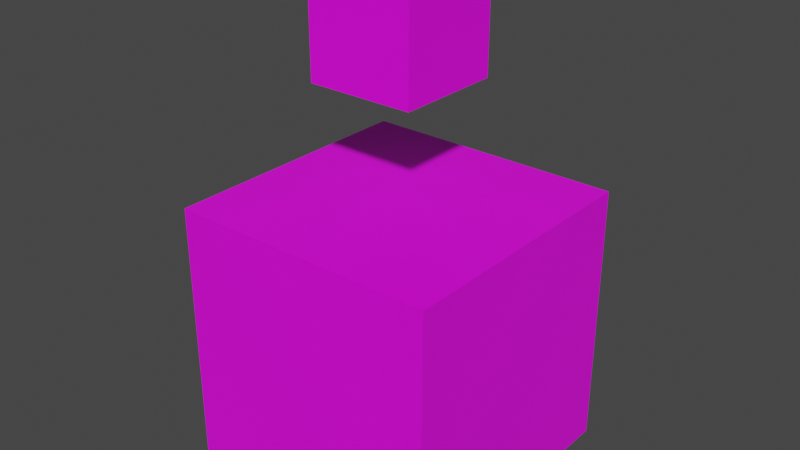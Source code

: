 # Source: cube.blend  (saved by Blender 3.5.10; exported with 4.5.12 LTS)
import bpy
from mathutils import Matrix  # noqa: F401  (used for matrix-valued properties, if any)

bpy.ops.wm.read_factory_settings(use_empty=True)
scene = bpy.context.scene
scene.name = 'Scene'

# ---- collections
col_collection = bpy.data.collections.new('Collection'); scene.collection.children.link(col_collection)

# ---- images (referenced by path relative to the original .blend; pixels are not part of the script)
import os
ASSET_DIR = os.environ.get("B2B_ASSET_DIR", "")  # directory of the original .blend (textures are referenced by path, not embedded)
HERE = os.path.dirname(os.path.abspath(__file__))  # packed textures are extracted next to this script under _unpacked/

def load_image(name, relpath, width, height, colorspace="sRGB"):
    """Load a texture the original file referenced (path relative to the .blend, or extracted next to this script)."""
    p = next((c for c in (os.path.join(HERE, relpath), os.path.join(ASSET_DIR, relpath)) if relpath and os.path.exists(c)), "")
    if p:
        img = bpy.data.images.load(p, check_existing=True)
        img.name = name
    else:  # same state as the original file: an image datablock whose file is absent (Cycles renders it pink)
        img = bpy.data.images.new(name, width, height)
        img.source = "FILE"
        img.filepath = "//" + (relpath or name)
    img.colorspace_settings.name = colorspace
    return img
img_smiley_png = load_image('smiley.png', 'smiley.png', 1024, 1024, 'sRGB')
img_smiley_png_001 = load_image('smiley.png.001', 'smiley.png', 1024, 1024, 'sRGB')

# ---- materials (node trees are filled in below, after node groups)
mat_cubematerial = bpy.data.materials.new('cubeMaterial')
mat_cubematerial.alpha_threshold = 0.0
mat_cubematerial.use_transparent_shadow = False
mat_cubematerial.roughness = 0.5
mat_cubematerial.line_color = (0.0, 0.0, 0.0, 1.0)
mat_cubematerial_001 = bpy.data.materials.new('cubeMaterial.001')
mat_cubematerial_001.alpha_threshold = 0.0
mat_cubematerial_001.use_transparent_shadow = False
mat_cubematerial_001.roughness = 0.5
mat_cubematerial_001.line_color = (0.0, 0.0, 0.0, 1.0)

# ---- material node trees
mat_cubematerial.use_nodes = True; mat_cubematerial.node_tree.nodes.clear()
_N = mat_cubematerial.node_tree.nodes; _L = mat_cubematerial.node_tree.links
n0 = _N.new('ShaderNodeOutputMaterial'); n0.name = 'Material Output'; n0.location = (300, 300)
n1 = _N.new('ShaderNodeBsdfPrincipled'); n1.name = 'Principled BSDF'; n1.location = (10, 300)
n1.distribution = 'GGX'
n1.subsurface_method = 'RANDOM_WALK_SKIN'
n1.inputs[3].default_value = 1.45
n1.inputs[27].default_value = (0.0, 0.0, 0.0, 1.0)
n1.inputs[28].default_value = 1.0
n2 = _N.new('ShaderNodeTexImage'); n2.name = 'Image Texture'; n2.location = (-280, 260)
n2.image = img_smiley_png
_L.new(n1.outputs[0], n0.inputs[0])
_L.new(n2.outputs[0], n1.inputs[0])
n0.is_active_output = True
mat_cubematerial_001.use_nodes = True; mat_cubematerial_001.node_tree.nodes.clear()
_N = mat_cubematerial_001.node_tree.nodes; _L = mat_cubematerial_001.node_tree.links
n0 = _N.new('ShaderNodeOutputMaterial'); n0.name = 'Material Output'; n0.location = (300, 300)
n1 = _N.new('ShaderNodeBsdfPrincipled'); n1.name = 'Principled BSDF'; n1.location = (10, 300)
n1.distribution = 'GGX'
n1.subsurface_method = 'RANDOM_WALK_SKIN'
n1.inputs[3].default_value = 1.45
n1.inputs[27].default_value = (0.0, 0.0, 0.0, 1.0)
n1.inputs[28].default_value = 1.0
n2 = _N.new('ShaderNodeTexImage'); n2.name = 'Image Texture'; n2.location = (-280, 260)
n2.image = img_smiley_png_001
_L.new(n1.outputs[0], n0.inputs[0])
_L.new(n2.outputs[0], n1.inputs[0])
n0.is_active_output = True

# ---- world
world_world = bpy.data.worlds.new('World'); scene.world = world_world
world_world.use_nodes = True; world_world.node_tree.nodes.clear()
_N = world_world.node_tree.nodes; _L = world_world.node_tree.links
n0 = _N.new('ShaderNodeOutputWorld'); n0.name = 'World Output'; n0.location = (300, 300)
n1 = _N.new('ShaderNodeBackground'); n1.name = 'Background'; n1.location = (10, 300)
n1.inputs[0].default_value = (0.05088, 0.05088, 0.05088, 1.0)
_L.new(n1.outputs[0], n0.inputs[0])
n0.is_active_output = True
world_world.color = (0.05088, 0.05088, 0.05088)
world_world.use_sun_shadow = False
world_world.sun_shadow_jitter_overblur = 0.0

# ---- meshes
me_cube = bpy.data.meshes.new('Cube')
me_cube.from_pydata([(1.0, 1.0, 1.0), (1.0, 1.0, -1.0), (1.0, -1.0, 1.0), (1.0, -1.0, -1.0), (-1.0, 1.0, 1.0), (-1.0, 1.0, -1.0), (-1.0, -1.0, 1.0), (-1.0, -1.0, -1.0)], [], [(0, 4, 6, 2), (3, 2, 6, 7), (7, 6, 4, 5), (5, 1, 3, 7), (1, 0, 2, 3), (5, 4, 0, 1)])
_uv = me_cube.uv_layers.new(name='UVMap')
_uv.uv.foreach_set('vector', [1.0, 1.0, 0.0, 1.0, 0.0, 0.0, 1.0, 0.0, 1.0, 0.0, 1.0, 1.0, 0.0, 1.0, 0.0, 0.0, 0.0, 0.0, 0.0, 1.0, 1.0, 1.0, 1.0, 0.0, 0.0, 1.0, 1.0, 1.0, 1.0, 0.0, 0.0, 0.0, 1.0, 0.0, 1.0, 1.0, 0.0, 1.0, 0.0, 0.0, 0.0, 0.0, 0.0, 1.0, 1.0, 1.0, 1.0, 0.0])
me_cube.materials.append(mat_cubematerial)
me_cube.use_mirror_vertex_groups = False
me_cube.update()
me_cube_001 = bpy.data.meshes.new('Cube.001')
me_cube_001.from_pydata([(0.3943, 0.3943, 0.3943), (0.3943, 0.3943, -0.3943), (0.3943, -0.3943, 0.3943), (0.3943, -0.3943, -0.3943), (-0.3943, 0.3943, 0.3943), (-0.3943, 0.3943, -0.3943), (-0.3943, -0.3943, 0.3943), (-0.3943, -0.3943, -0.3943)], [], [(0, 4, 6, 2), (3, 2, 6, 7), (7, 6, 4, 5), (5, 1, 3, 7), (1, 0, 2, 3), (5, 4, 0, 1)])
_uv = me_cube_001.uv_layers.new(name='UVMap')
_uv.uv.foreach_set('vector', [1.0, 1.0, 0.0, 1.0, 0.0, 0.0, 1.0, 0.0, 1.0, 0.0, 1.0, 1.0, 0.0, 1.0, 0.0, 0.0, 0.0, 0.0, 0.0, 1.0, 1.0, 1.0, 1.0, 0.0, 0.0, 1.0, 1.0, 1.0, 1.0, 0.0, 0.0, 0.0, 1.0, 0.0, 1.0, 1.0, 0.0, 1.0, 0.0, 0.0, 0.0, 0.0, 0.0, 1.0, 1.0, 1.0, 1.0, 0.0])
me_cube_001.materials.append(mat_cubematerial_001)
me_cube_001.use_mirror_vertex_groups = False
me_cube_001.update()

# ---- objects
ob_cube = bpy.data.objects.new('cube', me_cube)
ob_smaller_cube = bpy.data.objects.new('smaller_cube', me_cube_001)

# ---- transforms, parenting, visibility, modifiers, constraints
ob_cube.location = (0.0, 0.0, 0.0)
ob_cube.lock_rotations_4d = False
ob_cube.empty_display_type = 'ARROWS'
ob_cube.lineart.crease_threshold = 0.0
ob_smaller_cube.location = (0.0, 0.0, 2.231)
ob_smaller_cube.lock_rotations_4d = False
ob_smaller_cube.empty_display_type = 'ARROWS'
ob_smaller_cube.lineart.crease_threshold = 0.0

# ---- collection membership
col_collection.objects.link(ob_cube)
col_collection.objects.link(ob_smaller_cube)

# ---- scene / render settings (as saved in the file)
scene.frame_start = 1; scene.frame_end = 250; scene.frame_set(1)
scene.render.engine = 'BLENDER_EEVEE_NEXT'
scene.cycles.sampling_pattern = 'TABULATED_SOBOL'
scene.view_settings.view_transform = 'Filmic'
bpy.context.view_layer.update()

# ---- added for rendering (the .blend has no active camera and no usable light): camera, sun
cam_auto = bpy.data.cameras.new('AutoCamera')
cam_auto.lens = 50.0
cam_auto.sensor_width = 36.0
cam_auto.clip_end = 1000.0
ob_auto_camera = bpy.data.objects.new('AutoCamera', cam_auto)
scene.collection.objects.link(ob_auto_camera)
ob_auto_camera.location = (4.25415, -5.10498, 4.21586)
ob_auto_camera.rotation_euler = (1.09748, -7.21219e-08, 0.694738)
scene.camera = ob_auto_camera
light_auto_sun = bpy.data.lights.new('AutoSun', 'SUN')
light_auto_sun.energy = 3.0
light_auto_sun.angle = 0.0523599
ob_auto_sun = bpy.data.objects.new('AutoSun', light_auto_sun)
scene.collection.objects.link(ob_auto_sun)
ob_auto_sun.rotation_euler = (0.872665, 0.174533, 0.523599)
bpy.context.view_layer.update()

